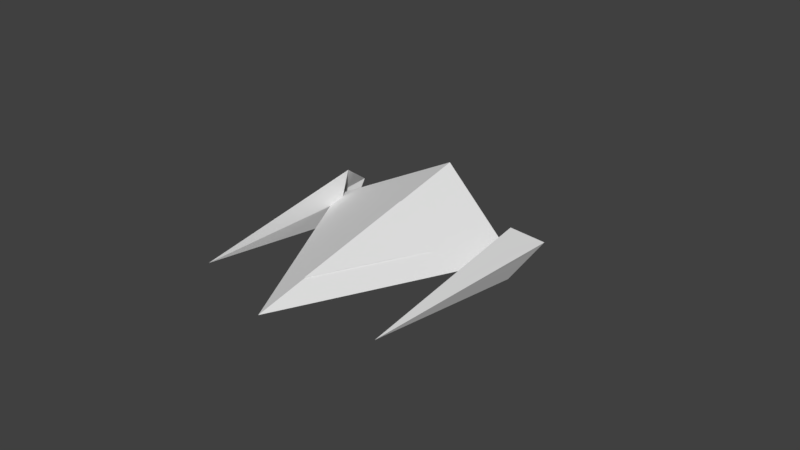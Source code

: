 # Source: Voinian_Heavy_Fighter.blend  (saved by Blender 2.79.0; exported with 4.5.12 LTS)
import bpy
from mathutils import Matrix  # noqa: F401  (used for matrix-valued properties, if any)

bpy.ops.wm.read_factory_settings(use_empty=True)
scene = bpy.context.scene
scene.name = 'Scene'

# ---- collections
col_collection_1 = bpy.data.collections.new('Collection 1'); scene.collection.children.link(col_collection_1)

# ---- world
world_world = bpy.data.worlds.new('World'); scene.world = world_world
world_world.color = (0.05088, 0.05088, 0.05088)
world_world.use_sun_shadow = False
world_world.sun_shadow_jitter_overblur = 0.0
world_world.cycles.sampling_method = 'MANUAL'

# ---- meshes
me_pyramid_3_mesh = bpy.data.meshes.new('Pyramid 3_mesh_')
me_pyramid_3_mesh.from_pydata([(0.922, -0.69, -2.963e-08), (0.9403, -0.3599, -4.146e-08), (0.922, -0.69, -8.388e-08), (0.922, -0.69, -2.963e-08), (0.9374, -0.3688, 0.006104), (0.9403, -0.3599, -4.146e-08), (0.9374, -0.3688, 0.006104), (0.9805, 0.3662, 5.186e-08), (0.9403, -0.3599, -4.146e-08), (0.9374, -0.3688, 0.006104), (0.9714, 0.3379, 0.01953), (0.9805, 0.3662, 5.186e-08), (0.9714, 0.3379, 0.01953), (1.021, 1.092, 1.452e-07), (0.9805, 0.3662, 5.186e-08), (0.9714, 0.3379, 0.01953), (1.005, 1.045, 0.03296), (1.021, 1.092, 1.452e-07), (1.005, 1.045, 0.03296), (1.039, 1.422, 1.876e-07), (1.021, 1.092, 1.452e-07), (1.005, 1.045, 0.03296), (1.021, 1.366, 0.03906), (1.039, 1.422, 1.876e-07), (0.922, -0.69, 8.973e-08), (0.9374, -0.3688, 0.006104), (0.922, -0.69, -2.963e-08), (0.922, -0.69, 8.973e-08), (0.9311, -0.3883, 0.01953), (0.9374, -0.3688, 0.006104), (0.9311, -0.3883, 0.01953), (0.9714, 0.3379, 0.01953), (0.9374, -0.3688, 0.006104), (0.9311, -0.3883, 0.01953), (0.9513, 0.2756, 0.0625), (0.9714, 0.3379, 0.01953), (0.9513, 0.2756, 0.0625), (1.005, 1.045, 0.03296), (0.9714, 0.3379, 0.01953), (0.9513, 0.2756, 0.0625), (0.9714, 0.9394, 0.1055), (1.005, 1.045, 0.03296), (0.9714, 0.9394, 0.1055), (1.021, 1.366, 0.03906), (1.005, 1.045, 0.03296), (0.9714, 0.9394, 0.1055), (0.9805, 1.241, 0.125), (1.021, 1.366, 0.03906), (0.922, -0.69, 2.091e-07), (0.9311, -0.3883, 0.01953), (0.922, -0.69, 8.973e-08), (0.922, -0.69, 2.091e-07), (0.9249, -0.4077, 0.03296), (0.9311, -0.3883, 0.01953), (0.9249, -0.4077, 0.03296), (0.9513, 0.2756, 0.0625), (0.9311, -0.3883, 0.01953), (0.9249, -0.4077, 0.03296), (0.9311, 0.2133, 0.1055), (0.9513, 0.2756, 0.0625), (0.9311, 0.2133, 0.1055), (0.9714, 0.9394, 0.1055), (0.9513, 0.2756, 0.0625), (0.9311, 0.2133, 0.1055), (0.9374, 0.8343, 0.178), (0.9714, 0.9394, 0.1055), (0.9374, 0.8343, 0.178), (0.9805, 1.241, 0.125), (0.9714, 0.9394, 0.1055), (0.9374, 0.8343, 0.178), (0.9403, 1.117, 0.2109), (0.9805, 1.241, 0.125), (0.922, -0.69, 2.633e-07), (0.9249, -0.4077, 0.03296), (0.922, -0.69, 2.091e-07), (0.922, -0.69, 2.633e-07), (0.922, -0.4166, 0.03906), (0.9249, -0.4077, 0.03296), (0.922, -0.4166, 0.03906), (0.9311, 0.2133, 0.1055), (0.9249, -0.4077, 0.03296), (0.922, -0.4166, 0.03906), (0.922, 0.185, 0.125), (0.9311, 0.2133, 0.1055), (0.922, 0.185, 0.125), (0.9374, 0.8343, 0.178), (0.9311, 0.2133, 0.1055), (0.922, 0.185, 0.125), (0.922, 0.7866, 0.2109), (0.9374, 0.8343, 0.178), (0.922, 0.7866, 0.2109), (0.9403, 1.117, 0.2109), (0.9374, 0.8343, 0.178), (0.922, 0.7866, 0.2109), (0.922, 1.06, 0.25), (0.9403, 1.117, 0.2109), (0.922, -0.69, 2.091e-07), (0.922, -0.4166, 0.03906), (0.922, -0.69, 2.633e-07), (0.922, -0.69, 2.091e-07), (0.9209, -0.4201, 0.03296), (0.922, -0.4166, 0.03906), (0.9209, -0.4201, 0.03296), (0.922, 0.185, 0.125), (0.922, -0.4166, 0.03906), (0.9209, -0.4201, 0.03296), (0.9183, 0.1737, 0.1055), (0.922, 0.185, 0.125), (0.9183, 0.1737, 0.1055), (0.922, 0.7866, 0.2109), (0.922, 0.185, 0.125), (0.9183, 0.1737, 0.1055), (0.9158, 0.7675, 0.178), (0.922, 0.7866, 0.2109), (0.9158, 0.7675, 0.178), (0.922, 1.06, 0.25), (0.922, 0.7866, 0.2109), (0.9158, 0.7675, 0.178), (0.9147, 1.037, 0.2109), (0.922, 1.06, 0.25), (0.922, -0.69, 8.973e-08), (0.9209, -0.4201, 0.03296), (0.922, -0.69, 2.091e-07), (0.922, -0.69, 8.973e-08), (0.9183, -0.4279, 0.01953), (0.9209, -0.4201, 0.03296), (0.9183, -0.4279, 0.01953), (0.9183, 0.1737, 0.1055), (0.9209, -0.4201, 0.03296), (0.9183, -0.4279, 0.01953), (0.9103, 0.1488, 0.0625), (0.9183, 0.1737, 0.1055), (0.9103, 0.1488, 0.0625), (0.9158, 0.7675, 0.178), (0.9183, 0.1737, 0.1055), (0.9103, 0.1488, 0.0625), (0.9023, 0.7254, 0.1055), (0.9158, 0.7675, 0.178), (0.9023, 0.7254, 0.1055), (0.9147, 1.037, 0.2109), (0.9158, 0.7675, 0.178), (0.9023, 0.7254, 0.1055), (0.8986, 0.9875, 0.125), (0.9147, 1.037, 0.2109), (0.922, -0.69, -2.963e-08), (0.9183, -0.4279, 0.01953), (0.922, -0.69, 8.973e-08), (0.922, -0.69, -2.963e-08), (0.9158, -0.4357, 0.006104), (0.9183, -0.4279, 0.01953), (0.9158, -0.4357, 0.006104), (0.9103, 0.1488, 0.0625), (0.9183, -0.4279, 0.01953), (0.9158, -0.4357, 0.006104), (0.9023, 0.1239, 0.01953), (0.9103, 0.1488, 0.0625), (0.9023, 0.1239, 0.01953), (0.9023, 0.7254, 0.1055), (0.9103, 0.1488, 0.0625), (0.9023, 0.1239, 0.01953), (0.8887, 0.6834, 0.03296), (0.9023, 0.7254, 0.1055), (0.8887, 0.6834, 0.03296), (0.8986, 0.9875, 0.125), (0.9023, 0.7254, 0.1055), (0.8887, 0.6834, 0.03296), (0.8825, 0.9377, 0.03906), (0.8986, 0.9875, 0.125), (0.922, -0.69, -8.388e-08), (0.9158, -0.4357, 0.006104), (0.922, -0.69, -2.963e-08), (0.922, -0.69, -8.388e-08), (0.9147, -0.4392, -5.564e-08), (0.9158, -0.4357, 0.006104), (0.9147, -0.4392, -5.564e-08), (0.9023, 0.1239, 0.01953), (0.9158, -0.4357, 0.006104), (0.9147, -0.4392, -5.564e-08), (0.8986, 0.1125, 5.16e-10), (0.9023, 0.1239, 0.01953), (0.8986, 0.1125, 5.16e-10), (0.8887, 0.6834, 0.03296), (0.9023, 0.1239, 0.01953), (0.8986, 0.1125, 5.16e-10), (0.8825, 0.6643, 4.177e-08), (0.8887, 0.6834, 0.03296), (0.8825, 0.6643, 4.177e-08), (0.8825, 0.9377, 0.03906), (0.8887, 0.6834, 0.03296), (0.8825, 0.6643, 4.177e-08), (0.8752, 0.9151, 2.531e-08), (0.8825, 0.9377, 0.03906), (0.922, -0.69, -1.381e-07), (0.9147, -0.4392, -4.819e-08), (0.922, -0.69, -8.388e-08), (0.922, -0.69, -1.381e-07), (0.9158, -0.4357, -0.006104), (0.9147, -0.4392, -4.819e-08), (0.9158, -0.4357, -0.006104), (0.8986, 0.1125, 3.032e-08), (0.9147, -0.4392, -4.819e-08), (0.9158, -0.4357, -0.006104), (0.9023, 0.1239, -0.01953), (0.8986, 0.1125, 3.032e-08), (0.9023, 0.1239, -0.01953), (0.8825, 0.6643, 1.088e-07), (0.8986, 0.1125, 3.032e-08), (0.9023, 0.1239, -0.01953), (0.8887, 0.6834, -0.03296), (0.8825, 0.6643, 1.088e-07), (0.8887, 0.6834, -0.03296), (0.8752, 0.9151, 1.445e-07), (0.8825, 0.6643, 1.088e-07), (0.8887, 0.6834, -0.03296), (0.8825, 0.9377, -0.03906), (0.8752, 0.9151, 1.445e-07), (0.922, -0.69, -2.575e-07), (0.9158, -0.4357, -0.006104), (0.922, -0.69, -1.381e-07), (0.922, -0.69, -2.575e-07), (0.9183, -0.4279, -0.01953), (0.9158, -0.4357, -0.006104), (0.9183, -0.4279, -0.01953), (0.9023, 0.1239, -0.01953), (0.9158, -0.4357, -0.006104), (0.9183, -0.4279, -0.01953), (0.9103, 0.1488, -0.0625), (0.9023, 0.1239, -0.01953), (0.9103, 0.1488, -0.0625), (0.8887, 0.6834, -0.03296), (0.9023, 0.1239, -0.01953), (0.9103, 0.1488, -0.0625), (0.9023, 0.7254, -0.1055), (0.8887, 0.6834, -0.03296), (0.9023, 0.7254, -0.1055), (0.8825, 0.9377, -0.03906), (0.8887, 0.6834, -0.03296), (0.9023, 0.7254, -0.1055), (0.8986, 0.9875, -0.125), (0.8825, 0.9377, -0.03906), (0.922, -0.69, -3.768e-07), (0.9183, -0.4279, -0.01953), (0.922, -0.69, -2.575e-07), (0.922, -0.69, -3.768e-07), (0.9209, -0.4201, -0.03296), (0.9183, -0.4279, -0.01953), (0.9209, -0.4201, -0.03296), (0.9103, 0.1488, -0.0625), (0.9183, -0.4279, -0.01953), (0.9209, -0.4201, -0.03296), (0.9183, 0.1737, -0.1055), (0.9103, 0.1488, -0.0625), (0.9183, 0.1737, -0.1055), (0.9023, 0.7254, -0.1055), (0.9103, 0.1488, -0.0625), (0.9183, 0.1737, -0.1055), (0.9158, 0.7675, -0.178), (0.9023, 0.7254, -0.1055), (0.9158, 0.7675, -0.178), (0.8986, 0.9875, -0.125), (0.9023, 0.7254, -0.1055), (0.9158, 0.7675, -0.178), (0.9147, 1.037, -0.2109), (0.8986, 0.9875, -0.125), (0.922, -0.69, -4.311e-07), (0.9209, -0.4201, -0.03296), (0.922, -0.69, -3.768e-07), (0.922, -0.69, -4.311e-07), (0.922, -0.4166, -0.03906), (0.9209, -0.4201, -0.03296), (0.922, -0.4166, -0.03906), (0.9183, 0.1737, -0.1055), (0.9209, -0.4201, -0.03296), (0.922, -0.4166, -0.03906), (0.922, 0.185, -0.125), (0.9183, 0.1737, -0.1055), (0.922, 0.185, -0.125), (0.9158, 0.7675, -0.178), (0.9183, 0.1737, -0.1055), (0.922, 0.185, -0.125), (0.922, 0.7866, -0.2109), (0.9158, 0.7675, -0.178), (0.922, 0.7866, -0.2109), (0.9147, 1.037, -0.2109), (0.9158, 0.7675, -0.178), (0.922, 0.7866, -0.2109), (0.922, 1.06, -0.25), (0.9147, 1.037, -0.2109), (0.922, -0.69, -3.768e-07), (0.922, -0.4166, -0.03906), (0.922, -0.69, -4.311e-07), (0.922, -0.69, -3.768e-07), (0.9249, -0.4077, -0.03296), (0.922, -0.4166, -0.03906), (0.9249, -0.4077, -0.03296), (0.922, 0.185, -0.125), (0.922, -0.4166, -0.03906), (0.9249, -0.4077, -0.03296), (0.9311, 0.2133, -0.1055), (0.922, 0.185, -0.125), (0.9311, 0.2133, -0.1055), (0.922, 0.7866, -0.2109), (0.922, 0.185, -0.125), (0.9311, 0.2133, -0.1055), (0.9374, 0.8343, -0.178), (0.922, 0.7866, -0.2109), (0.9374, 0.8343, -0.178), (0.922, 1.06, -0.25), (0.922, 0.7866, -0.2109), (0.9374, 0.8343, -0.178), (0.9403, 1.117, -0.2109), (0.922, 1.06, -0.25), (0.922, -0.69, -2.575e-07), (0.9249, -0.4077, -0.03296), (0.922, -0.69, -3.768e-07), (0.922, -0.69, -2.575e-07), (0.9311, -0.3883, -0.01953), (0.9249, -0.4077, -0.03296), (0.9311, -0.3883, -0.01953), (0.9311, 0.2133, -0.1055), (0.9249, -0.4077, -0.03296), (0.9311, -0.3883, -0.01953), (0.9513, 0.2756, -0.0625), (0.9311, 0.2133, -0.1055), (0.9513, 0.2756, -0.0625), (0.9374, 0.8343, -0.178), (0.9311, 0.2133, -0.1055), (0.9513, 0.2756, -0.0625), (0.9714, 0.9394, -0.1055), (0.9374, 0.8343, -0.178), (0.9714, 0.9394, -0.1055), (0.9403, 1.117, -0.2109), (0.9374, 0.8343, -0.178), (0.9714, 0.9394, -0.1055), (0.9805, 1.241, -0.125), (0.9403, 1.117, -0.2109), (0.922, -0.69, -1.381e-07), (0.9311, -0.3883, -0.01953), (0.922, -0.69, -2.575e-07), (0.922, -0.69, -1.381e-07), (0.9374, -0.3688, -0.006104), (0.9311, -0.3883, -0.01953), (0.9374, -0.3688, -0.006104), (0.9513, 0.2756, -0.0625), (0.9311, -0.3883, -0.01953), (0.9374, -0.3688, -0.006104), (0.9714, 0.3379, -0.01953), (0.9513, 0.2756, -0.0625), (0.9714, 0.3379, -0.01953), (0.9714, 0.9394, -0.1055), (0.9513, 0.2756, -0.0625), (0.9714, 0.3379, -0.01953), (1.005, 1.045, -0.03296), (0.9714, 0.9394, -0.1055), (1.005, 1.045, -0.03296), (0.9805, 1.241, -0.125), (0.9714, 0.9394, -0.1055), (1.005, 1.045, -0.03296), (1.021, 1.366, -0.03906), (0.9805, 1.241, -0.125), (0.922, -0.69, -8.388e-08), (0.9374, -0.3688, -0.006104), (0.922, -0.69, -1.381e-07), (0.922, -0.69, -8.388e-08), (0.9403, -0.3599, -3.401e-08), (0.9374, -0.3688, -0.006104), (0.9403, -0.3599, -3.401e-08), (0.9714, 0.3379, -0.01953), (0.9374, -0.3688, -0.006104), (0.9403, -0.3599, -3.401e-08), (0.9805, 0.3662, 8.166e-08), (0.9714, 0.3379, -0.01953), (0.9805, 0.3662, 8.166e-08), (1.005, 1.045, -0.03296), (0.9714, 0.3379, -0.01953), (0.9805, 0.3662, 8.166e-08), (1.021, 1.092, 2.122e-07), (1.005, 1.045, -0.03296), (1.021, 1.092, 2.122e-07), (1.021, 1.366, -0.03906), (1.005, 1.045, -0.03296), (1.021, 1.092, 2.122e-07), (1.039, 1.422, 3.068e-07), (1.021, 1.366, -0.03906)], [], [(0, 2, 1), (3, 5, 4), (6, 8, 7), (9, 11, 10), (12, 14, 13), (15, 17, 16), (18, 20, 19), (21, 23, 22), (24, 26, 25), (27, 29, 28), (30, 32, 31), (33, 35, 34), (36, 38, 37), (39, 41, 40), (42, 44, 43), (45, 47, 46), (48, 50, 49), (51, 53, 52), (54, 56, 55), (57, 59, 58), (60, 62, 61), (63, 65, 64), (66, 68, 67), (69, 71, 70), (72, 74, 73), (75, 77, 76), (78, 80, 79), (81, 83, 82), (84, 86, 85), (87, 89, 88), (90, 92, 91), (93, 95, 94), (96, 98, 97), (99, 101, 100), (102, 104, 103), (105, 107, 106), (108, 110, 109), (111, 113, 112), (114, 116, 115), (117, 119, 118), (120, 122, 121), (123, 125, 124), (126, 128, 127), (129, 131, 130), (132, 134, 133), (135, 137, 136), (138, 140, 139), (141, 143, 142), (144, 146, 145), (147, 149, 148), (150, 152, 151), (153, 155, 154), (156, 158, 157), (159, 161, 160), (162, 164, 163), (165, 167, 166), (168, 170, 169), (171, 173, 172), (174, 176, 175), (177, 179, 178), (180, 182, 181), (183, 185, 184), (186, 188, 187), (189, 191, 190), (192, 194, 193), (195, 197, 196), (198, 200, 199), (201, 203, 202), (204, 206, 205), (207, 209, 208), (210, 212, 211), (213, 215, 214), (216, 218, 217), (219, 221, 220), (222, 224, 223), (225, 227, 226), (228, 230, 229), (231, 233, 232), (234, 236, 235), (237, 239, 238), (240, 242, 241), (243, 245, 244), (246, 248, 247), (249, 251, 250), (252, 254, 253), (255, 257, 256), (258, 260, 259), (261, 263, 262), (264, 266, 265), (267, 269, 268), (270, 272, 271), (273, 275, 274), (276, 278, 277), (279, 281, 280), (282, 284, 283), (285, 287, 286), (288, 290, 289), (291, 293, 292), (294, 296, 295), (297, 299, 298), (300, 302, 301), (303, 305, 304), (306, 308, 307), (309, 311, 310), (312, 314, 313), (315, 317, 316), (318, 320, 319), (321, 323, 322), (324, 326, 325), (327, 329, 328), (330, 332, 331), (333, 335, 334), (336, 338, 337), (339, 341, 340), (342, 344, 343), (345, 347, 346), (348, 350, 349), (351, 353, 352), (354, 356, 355), (357, 359, 358), (360, 362, 361), (363, 365, 364), (366, 368, 367), (369, 371, 370), (372, 374, 373), (375, 377, 376), (378, 380, 379), (381, 383, 382)])
me_pyramid_3_mesh.use_remesh_preserve_volume = False
me_pyramid_3_mesh.use_remesh_preserve_attributes = False
me_pyramid_3_mesh.use_mirror_vertex_groups = False
me_pyramid_3_mesh.update()
me_pyramid_2_mesh = bpy.data.meshes.new('Pyramid 2_mesh_')
me_pyramid_2_mesh.from_pydata([(-0.9215, -0.6903, -1.903e-07), (-0.9398, -0.3602, -6.746e-08), (-0.9215, -0.6903, -1.361e-07), (-0.9215, -0.6903, -1.903e-07), (-0.937, -0.3691, -0.006104), (-0.9398, -0.3602, -6.746e-08), (-0.937, -0.3691, -0.006104), (-0.9801, 0.3659, 8.353e-08), (-0.9398, -0.3602, -6.746e-08), (-0.937, -0.3691, -0.006104), (-0.9709, 0.3376, -0.01953), (-0.9801, 0.3659, 8.353e-08), (-0.9709, 0.3376, -0.01953), (-1.02, 1.092, 2.345e-07), (-0.9801, 0.3659, 8.353e-08), (-0.9709, 0.3376, -0.01953), (-1.005, 1.044, -0.03296), (-1.02, 1.092, 2.345e-07), (-1.005, 1.044, -0.03296), (-1.039, 1.422, 3.031e-07), (-1.02, 1.092, 2.345e-07), (-1.005, 1.044, -0.03296), (-1.02, 1.365, -0.03906), (-1.039, 1.422, 3.031e-07), (-0.9215, -0.6903, -3.097e-07), (-0.937, -0.3691, -0.006104), (-0.9215, -0.6903, -1.903e-07), (-0.9215, -0.6903, -3.097e-07), (-0.9307, -0.3886, -0.01953), (-0.937, -0.3691, -0.006104), (-0.9307, -0.3886, -0.01953), (-0.9709, 0.3376, -0.01953), (-0.937, -0.3691, -0.006104), (-0.9307, -0.3886, -0.01953), (-0.9508, 0.2753, -0.0625), (-0.9709, 0.3376, -0.01953), (-0.9508, 0.2753, -0.0625), (-1.005, 1.044, -0.03296), (-0.9709, 0.3376, -0.01953), (-0.9508, 0.2753, -0.0625), (-0.9709, 0.9391, -0.1055), (-1.005, 1.044, -0.03296), (-0.9709, 0.9391, -0.1055), (-1.02, 1.365, -0.03906), (-1.005, 1.044, -0.03296), (-0.9709, 0.9391, -0.1055), (-0.9801, 1.241, -0.125), (-1.02, 1.365, -0.03906), (-0.9215, -0.6903, -4.291e-07), (-0.9307, -0.3886, -0.01953), (-0.9215, -0.6903, -3.097e-07), (-0.9215, -0.6903, -4.291e-07), (-0.9244, -0.408, -0.03296), (-0.9307, -0.3886, -0.01953), (-0.9244, -0.408, -0.03296), (-0.9508, 0.2753, -0.0625), (-0.9307, -0.3886, -0.01953), (-0.9244, -0.408, -0.03296), (-0.9307, 0.213, -0.1055), (-0.9508, 0.2753, -0.0625), (-0.9307, 0.213, -0.1055), (-0.9709, 0.9391, -0.1055), (-0.9508, 0.2753, -0.0625), (-0.9307, 0.213, -0.1055), (-0.937, 0.834, -0.178), (-0.9709, 0.9391, -0.1055), (-0.937, 0.834, -0.178), (-0.9801, 1.241, -0.125), (-0.9709, 0.9391, -0.1055), (-0.937, 0.834, -0.178), (-0.9398, 1.116, -0.2109), (-0.9801, 1.241, -0.125), (-0.9215, -0.6903, -4.833e-07), (-0.9244, -0.408, -0.03296), (-0.9215, -0.6903, -4.291e-07), (-0.9215, -0.6903, -4.833e-07), (-0.9215, -0.4169, -0.03906), (-0.9244, -0.408, -0.03296), (-0.9215, -0.4169, -0.03906), (-0.9307, 0.213, -0.1055), (-0.9244, -0.408, -0.03296), (-0.9215, -0.4169, -0.03906), (-0.9215, 0.1847, -0.125), (-0.9307, 0.213, -0.1055), (-0.9215, 0.1847, -0.125), (-0.937, 0.834, -0.178), (-0.9307, 0.213, -0.1055), (-0.9215, 0.1847, -0.125), (-0.9215, 0.7863, -0.2109), (-0.937, 0.834, -0.178), (-0.9215, 0.7863, -0.2109), (-0.9398, 1.116, -0.2109), (-0.937, 0.834, -0.178), (-0.9215, 0.7863, -0.2109), (-0.9215, 1.06, -0.25), (-0.9398, 1.116, -0.2109), (-0.9215, -0.6903, -4.291e-07), (-0.9215, -0.4169, -0.03906), (-0.9215, -0.6903, -4.833e-07), (-0.9215, -0.6903, -4.291e-07), (-0.9204, -0.4204, -0.03296), (-0.9215, -0.4169, -0.03906), (-0.9204, -0.4204, -0.03296), (-0.9215, 0.1847, -0.125), (-0.9215, -0.4169, -0.03906), (-0.9204, -0.4204, -0.03296), (-0.9179, 0.1734, -0.1055), (-0.9215, 0.1847, -0.125), (-0.9179, 0.1734, -0.1055), (-0.9215, 0.7863, -0.2109), (-0.9215, 0.1847, -0.125), (-0.9179, 0.1734, -0.1055), (-0.9154, 0.7672, -0.178), (-0.9215, 0.7863, -0.2109), (-0.9154, 0.7672, -0.178), (-0.9215, 1.06, -0.25), (-0.9215, 0.7863, -0.2109), (-0.9154, 0.7672, -0.178), (-0.9142, 1.037, -0.2109), (-0.9215, 1.06, -0.25), (-0.9215, -0.6903, -3.097e-07), (-0.9204, -0.4204, -0.03296), (-0.9215, -0.6903, -4.291e-07), (-0.9215, -0.6903, -3.097e-07), (-0.9179, -0.4282, -0.01953), (-0.9204, -0.4204, -0.03296), (-0.9179, -0.4282, -0.01953), (-0.9179, 0.1734, -0.1055), (-0.9204, -0.4204, -0.03296), (-0.9179, -0.4282, -0.01953), (-0.9098, 0.1485, -0.0625), (-0.9179, 0.1734, -0.1055), (-0.9098, 0.1485, -0.0625), (-0.9154, 0.7672, -0.178), (-0.9179, 0.1734, -0.1055), (-0.9098, 0.1485, -0.0625), (-0.9018, 0.7251, -0.1055), (-0.9154, 0.7672, -0.178), (-0.9018, 0.7251, -0.1055), (-0.9142, 1.037, -0.2109), (-0.9154, 0.7672, -0.178), (-0.9018, 0.7251, -0.1055), (-0.8981, 0.9872, -0.125), (-0.9142, 1.037, -0.2109), (-0.9215, -0.6903, -1.903e-07), (-0.9179, -0.4282, -0.01953), (-0.9215, -0.6903, -3.097e-07), (-0.9215, -0.6903, -1.903e-07), (-0.9154, -0.436, -0.006104), (-0.9179, -0.4282, -0.01953), (-0.9154, -0.436, -0.006104), (-0.9098, 0.1485, -0.0625), (-0.9179, -0.4282, -0.01953), (-0.9154, -0.436, -0.006104), (-0.9018, 0.1236, -0.01953), (-0.9098, 0.1485, -0.0625), (-0.9018, 0.1236, -0.01953), (-0.9018, 0.7251, -0.1055), (-0.9098, 0.1485, -0.0625), (-0.9018, 0.1236, -0.01953), (-0.8882, 0.6831, -0.03296), (-0.9018, 0.7251, -0.1055), (-0.8882, 0.6831, -0.03296), (-0.8981, 0.9872, -0.125), (-0.9018, 0.7251, -0.1055), (-0.8882, 0.6831, -0.03296), (-0.882, 0.9374, -0.03906), (-0.8981, 0.9872, -0.125), (-0.9215, -0.6903, -1.361e-07), (-0.9154, -0.436, -0.006104), (-0.9215, -0.6903, -1.903e-07), (-0.9215, -0.6903, -1.361e-07), (-0.9142, -0.4395, -8.062e-08), (-0.9154, -0.436, -0.006104), (-0.9142, -0.4395, -8.062e-08), (-0.9018, 0.1236, -0.01953), (-0.9154, -0.436, -0.006104), (-0.9142, -0.4395, -8.062e-08), (-0.8981, 0.1122, 4.737e-08), (-0.9018, 0.1236, -0.01953), (-0.8981, 0.1122, 4.737e-08), (-0.8882, 0.6831, -0.03296), (-0.9018, 0.1236, -0.01953), (-0.8981, 0.1122, 4.737e-08), (-0.882, 0.664, 1.903e-07), (-0.8882, 0.6831, -0.03296), (-0.882, 0.664, 1.903e-07), (-0.882, 0.9374, -0.03906), (-0.8882, 0.6831, -0.03296), (-0.882, 0.664, 1.903e-07), (-0.8747, 0.9148, 2.904e-07), (-0.882, 0.9374, -0.03906), (-0.9215, -0.6903, -8.184e-08), (-0.9142, -0.4395, -8.807e-08), (-0.9215, -0.6903, -1.361e-07), (-0.9215, -0.6903, -8.184e-08), (-0.9154, -0.436, 0.006103), (-0.9142, -0.4395, -8.807e-08), (-0.9154, -0.436, 0.006103), (-0.8981, 0.1122, 1.757e-08), (-0.9142, -0.4395, -8.807e-08), (-0.9154, -0.436, 0.006103), (-0.9018, 0.1236, 0.01953), (-0.8981, 0.1122, 1.757e-08), (-0.9018, 0.1236, 0.01953), (-0.882, 0.664, 1.232e-07), (-0.8981, 0.1122, 1.757e-08), (-0.9018, 0.1236, 0.01953), (-0.8882, 0.6831, 0.03296), (-0.882, 0.664, 1.232e-07), (-0.8882, 0.6831, 0.03296), (-0.8747, 0.9148, 1.712e-07), (-0.882, 0.664, 1.232e-07), (-0.8882, 0.6831, 0.03296), (-0.882, 0.9374, 0.03906), (-0.8747, 0.9148, 1.712e-07), (-0.9215, -0.6903, 3.752e-08), (-0.9154, -0.436, 0.006103), (-0.9215, -0.6903, -8.184e-08), (-0.9215, -0.6903, 3.752e-08), (-0.9179, -0.4282, 0.01953), (-0.9154, -0.436, 0.006103), (-0.9179, -0.4282, 0.01953), (-0.9018, 0.1236, 0.01953), (-0.9154, -0.436, 0.006103), (-0.9179, -0.4282, 0.01953), (-0.9098, 0.1485, 0.0625), (-0.9018, 0.1236, 0.01953), (-0.9098, 0.1485, 0.0625), (-0.8882, 0.6831, 0.03296), (-0.9018, 0.1236, 0.01953), (-0.9098, 0.1485, 0.0625), (-0.9018, 0.7251, 0.1055), (-0.8882, 0.6831, 0.03296), (-0.9018, 0.7251, 0.1055), (-0.882, 0.9374, 0.03906), (-0.8882, 0.6831, 0.03296), (-0.9018, 0.7251, 0.1055), (-0.8981, 0.9872, 0.125), (-0.882, 0.9374, 0.03906), (-0.9215, -0.6903, 1.569e-07), (-0.9179, -0.4282, 0.01953), (-0.9215, -0.6903, 3.752e-08), (-0.9215, -0.6903, 1.569e-07), (-0.9204, -0.4204, 0.03296), (-0.9179, -0.4282, 0.01953), (-0.9204, -0.4204, 0.03296), (-0.9098, 0.1485, 0.0625), (-0.9179, -0.4282, 0.01953), (-0.9204, -0.4204, 0.03296), (-0.9179, 0.1734, 0.1055), (-0.9098, 0.1485, 0.0625), (-0.9179, 0.1734, 0.1055), (-0.9018, 0.7251, 0.1055), (-0.9098, 0.1485, 0.0625), (-0.9179, 0.1734, 0.1055), (-0.9154, 0.7672, 0.178), (-0.9018, 0.7251, 0.1055), (-0.9154, 0.7672, 0.178), (-0.8981, 0.9872, 0.125), (-0.9018, 0.7251, 0.1055), (-0.9154, 0.7672, 0.178), (-0.9142, 1.037, 0.2109), (-0.8981, 0.9872, 0.125), (-0.9215, -0.6903, 2.111e-07), (-0.9204, -0.4204, 0.03296), (-0.9215, -0.6903, 1.569e-07), (-0.9215, -0.6903, 2.111e-07), (-0.9215, -0.4169, 0.03906), (-0.9204, -0.4204, 0.03296), (-0.9215, -0.4169, 0.03906), (-0.9179, 0.1734, 0.1055), (-0.9204, -0.4204, 0.03296), (-0.9215, -0.4169, 0.03906), (-0.9215, 0.1847, 0.125), (-0.9179, 0.1734, 0.1055), (-0.9215, 0.1847, 0.125), (-0.9154, 0.7672, 0.178), (-0.9179, 0.1734, 0.1055), (-0.9215, 0.1847, 0.125), (-0.9215, 0.7863, 0.2109), (-0.9154, 0.7672, 0.178), (-0.9215, 0.7863, 0.2109), (-0.9142, 1.037, 0.2109), (-0.9154, 0.7672, 0.178), (-0.9215, 0.7863, 0.2109), (-0.9215, 1.06, 0.25), (-0.9142, 1.037, 0.2109), (-0.9215, -0.6903, 1.569e-07), (-0.9215, -0.4169, 0.03906), (-0.9215, -0.6903, 2.111e-07), (-0.9215, -0.6903, 1.569e-07), (-0.9244, -0.408, 0.03296), (-0.9215, -0.4169, 0.03906), (-0.9244, -0.408, 0.03296), (-0.9215, 0.1847, 0.125), (-0.9215, -0.4169, 0.03906), (-0.9244, -0.408, 0.03296), (-0.9307, 0.213, 0.1055), (-0.9215, 0.1847, 0.125), (-0.9307, 0.213, 0.1055), (-0.9215, 0.7863, 0.2109), (-0.9215, 0.1847, 0.125), (-0.9307, 0.213, 0.1055), (-0.937, 0.834, 0.178), (-0.9215, 0.7863, 0.2109), (-0.937, 0.834, 0.178), (-0.9215, 1.06, 0.25), (-0.9215, 0.7863, 0.2109), (-0.937, 0.834, 0.178), (-0.9398, 1.116, 0.2109), (-0.9215, 1.06, 0.25), (-0.9215, -0.6903, 3.752e-08), (-0.9244, -0.408, 0.03296), (-0.9215, -0.6903, 1.569e-07), (-0.9215, -0.6903, 3.752e-08), (-0.9307, -0.3886, 0.01953), (-0.9244, -0.408, 0.03296), (-0.9307, -0.3886, 0.01953), (-0.9307, 0.213, 0.1055), (-0.9244, -0.408, 0.03296), (-0.9307, -0.3886, 0.01953), (-0.9508, 0.2753, 0.0625), (-0.9307, 0.213, 0.1055), (-0.9508, 0.2753, 0.0625), (-0.937, 0.834, 0.178), (-0.9307, 0.213, 0.1055), (-0.9508, 0.2753, 0.0625), (-0.9709, 0.9391, 0.1055), (-0.937, 0.834, 0.178), (-0.9709, 0.9391, 0.1055), (-0.9398, 1.116, 0.2109), (-0.937, 0.834, 0.178), (-0.9709, 0.9391, 0.1055), (-0.9801, 1.241, 0.125), (-0.9398, 1.116, 0.2109), (-0.9215, -0.6903, -8.184e-08), (-0.9307, -0.3886, 0.01953), (-0.9215, -0.6903, 3.752e-08), (-0.9215, -0.6903, -8.184e-08), (-0.937, -0.3691, 0.006103), (-0.9307, -0.3886, 0.01953), (-0.937, -0.3691, 0.006103), (-0.9508, 0.2753, 0.0625), (-0.9307, -0.3886, 0.01953), (-0.937, -0.3691, 0.006103), (-0.9709, 0.3376, 0.01953), (-0.9508, 0.2753, 0.0625), (-0.9709, 0.3376, 0.01953), (-0.9709, 0.9391, 0.1055), (-0.9508, 0.2753, 0.0625), (-0.9709, 0.3376, 0.01953), (-1.005, 1.044, 0.03296), (-0.9709, 0.9391, 0.1055), (-1.005, 1.044, 0.03296), (-0.9801, 1.241, 0.125), (-0.9709, 0.9391, 0.1055), (-1.005, 1.044, 0.03296), (-1.02, 1.365, 0.03906), (-0.9801, 1.241, 0.125), (-0.9215, -0.6903, -1.361e-07), (-0.937, -0.3691, 0.006103), (-0.9215, -0.6903, -8.184e-08), (-0.9215, -0.6903, -1.361e-07), (-0.9398, -0.3602, -7.491e-08), (-0.937, -0.3691, 0.006103), (-0.9398, -0.3602, -7.491e-08), (-0.9709, 0.3376, 0.01953), (-0.937, -0.3691, 0.006103), (-0.9398, -0.3602, -7.491e-08), (-0.9801, 0.3659, 5.372e-08), (-0.9709, 0.3376, 0.01953), (-0.9801, 0.3659, 5.372e-08), (-1.005, 1.044, 0.03296), (-0.9709, 0.3376, 0.01953), (-0.9801, 0.3659, 5.372e-08), (-1.02, 1.092, 1.675e-07), (-1.005, 1.044, 0.03296), (-1.02, 1.092, 1.675e-07), (-1.02, 1.365, 0.03906), (-1.005, 1.044, 0.03296), (-1.02, 1.092, 1.675e-07), (-1.039, 1.422, 1.839e-07), (-1.02, 1.365, 0.03906)], [], [(0, 2, 1), (3, 5, 4), (6, 8, 7), (9, 11, 10), (12, 14, 13), (15, 17, 16), (18, 20, 19), (21, 23, 22), (24, 26, 25), (27, 29, 28), (30, 32, 31), (33, 35, 34), (36, 38, 37), (39, 41, 40), (42, 44, 43), (45, 47, 46), (48, 50, 49), (51, 53, 52), (54, 56, 55), (57, 59, 58), (60, 62, 61), (63, 65, 64), (66, 68, 67), (69, 71, 70), (72, 74, 73), (75, 77, 76), (78, 80, 79), (81, 83, 82), (84, 86, 85), (87, 89, 88), (90, 92, 91), (93, 95, 94), (96, 98, 97), (99, 101, 100), (102, 104, 103), (105, 107, 106), (108, 110, 109), (111, 113, 112), (114, 116, 115), (117, 119, 118), (120, 122, 121), (123, 125, 124), (126, 128, 127), (129, 131, 130), (132, 134, 133), (135, 137, 136), (138, 140, 139), (141, 143, 142), (144, 146, 145), (147, 149, 148), (150, 152, 151), (153, 155, 154), (156, 158, 157), (159, 161, 160), (162, 164, 163), (165, 167, 166), (168, 170, 169), (171, 173, 172), (174, 176, 175), (177, 179, 178), (180, 182, 181), (183, 185, 184), (186, 188, 187), (189, 191, 190), (192, 194, 193), (195, 197, 196), (198, 200, 199), (201, 203, 202), (204, 206, 205), (207, 209, 208), (210, 212, 211), (213, 215, 214), (216, 218, 217), (219, 221, 220), (222, 224, 223), (225, 227, 226), (228, 230, 229), (231, 233, 232), (234, 236, 235), (237, 239, 238), (240, 242, 241), (243, 245, 244), (246, 248, 247), (249, 251, 250), (252, 254, 253), (255, 257, 256), (258, 260, 259), (261, 263, 262), (264, 266, 265), (267, 269, 268), (270, 272, 271), (273, 275, 274), (276, 278, 277), (279, 281, 280), (282, 284, 283), (285, 287, 286), (288, 290, 289), (291, 293, 292), (294, 296, 295), (297, 299, 298), (300, 302, 301), (303, 305, 304), (306, 308, 307), (309, 311, 310), (312, 314, 313), (315, 317, 316), (318, 320, 319), (321, 323, 322), (324, 326, 325), (327, 329, 328), (330, 332, 331), (333, 335, 334), (336, 338, 337), (339, 341, 340), (342, 344, 343), (345, 347, 346), (348, 350, 349), (351, 353, 352), (354, 356, 355), (357, 359, 358), (360, 362, 361), (363, 365, 364), (366, 368, 367), (369, 371, 370), (372, 374, 373), (375, 377, 376), (378, 380, 379), (381, 383, 382)])
me_pyramid_2_mesh.use_remesh_preserve_volume = False
me_pyramid_2_mesh.use_remesh_preserve_attributes = False
me_pyramid_2_mesh.use_mirror_vertex_groups = False
me_pyramid_2_mesh.update()
me_pyramid_1_mesh = bpy.data.meshes.new('Pyramid 1_mesh_')
me_pyramid_1_mesh.from_pydata([(-1.085e-07, -0.4886, 0.1056), (0.0, -0.3, 0.1422), (0.0, -0.4886, 0.1056), (-1.085e-07, -0.4886, 0.1056), (-0.01221, -0.3051, 0.1365), (0.0, -0.3, 0.1422), (-0.01221, -0.3051, 0.1365), (0.0, 0.1149, 0.2227), (0.0, -0.3, 0.1422), (-0.01221, -0.3051, 0.1365), (-0.03906, 0.09873, 0.2044), (0.0, 0.1149, 0.2227), (-0.03906, 0.09873, 0.2044), (0.0, 0.5298, 0.3031), (0.0, 0.1149, 0.2227), (-0.03906, 0.09873, 0.2044), (-0.06592, 0.5025, 0.2723), (0.0, 0.5298, 0.3031), (-0.06592, 0.5025, 0.2723), (0.0, 0.7184, 0.3397), (0.0, 0.5298, 0.3031), (-0.06592, 0.5025, 0.2723), (-0.07812, 0.6861, 0.3031), (0.0, 0.7184, 0.3397), (-3.472e-07, -0.4886, 0.1056), (-0.01221, -0.3051, 0.1365), (-1.085e-07, -0.4886, 0.1056), (-3.472e-07, -0.4886, 0.1056), (-0.03906, -0.3162, 0.1239), (-0.01221, -0.3051, 0.1365), (-0.03906, -0.3162, 0.1239), (-0.03906, 0.09873, 0.2044), (-0.01221, -0.3051, 0.1365), (-0.03906, -0.3162, 0.1239), (-0.125, 0.06315, 0.1641), (-0.03906, 0.09873, 0.2044), (-0.125, 0.06315, 0.1641), (-0.06592, 0.5025, 0.2723), (-0.03906, 0.09873, 0.2044), (-0.125, 0.06315, 0.1641), (-0.2109, 0.4425, 0.2044), (-0.06592, 0.5025, 0.2723), (-0.2109, 0.4425, 0.2044), (-0.07812, 0.6861, 0.3031), (-0.06592, 0.5025, 0.2723), (-0.2109, 0.4425, 0.2044), (-0.25, 0.6149, 0.2227), (-0.07812, 0.6861, 0.3031), (-5.859e-07, -0.4886, 0.1056), (-0.03906, -0.3162, 0.1239), (-3.472e-07, -0.4886, 0.1056), (-5.859e-07, -0.4886, 0.1056), (-0.06592, -0.3273, 0.1113), (-0.03906, -0.3162, 0.1239), (-0.06592, -0.3273, 0.1113), (-0.125, 0.06315, 0.1641), (-0.03906, -0.3162, 0.1239), (-0.06592, -0.3273, 0.1113), (-0.2109, 0.02756, 0.1239), (-0.125, 0.06315, 0.1641), (-0.2109, 0.02756, 0.1239), (-0.2109, 0.4425, 0.2044), (-0.125, 0.06315, 0.1641), (-0.2109, 0.02756, 0.1239), (-0.356, 0.3824, 0.1365), (-0.2109, 0.4425, 0.2044), (-0.356, 0.3824, 0.1365), (-0.25, 0.6149, 0.2227), (-0.2109, 0.4425, 0.2044), (-0.356, 0.3824, 0.1365), (-0.4219, 0.5437, 0.1422), (-0.25, 0.6149, 0.2227), (-6.944e-07, -0.4886, 0.1056), (-0.06592, -0.3273, 0.1113), (-5.859e-07, -0.4886, 0.1056), (-6.944e-07, -0.4886, 0.1056), (-0.07813, -0.3324, 0.1056), (-0.06592, -0.3273, 0.1113), (-0.07813, -0.3324, 0.1056), (-0.2109, 0.02756, 0.1239), (-0.06592, -0.3273, 0.1113), (-0.07813, -0.3324, 0.1056), (-0.25, 0.01138, 0.1056), (-0.2109, 0.02756, 0.1239), (-0.25, 0.01138, 0.1056), (-0.356, 0.3824, 0.1365), (-0.2109, 0.02756, 0.1239), (-0.25, 0.01138, 0.1056), (-0.4219, 0.3551, 0.1056), (-0.356, 0.3824, 0.1365), (-0.4219, 0.3551, 0.1056), (-0.4219, 0.5437, 0.1422), (-0.356, 0.3824, 0.1365), (-0.4219, 0.3551, 0.1056), (-0.5, 0.5114, 0.1056), (-0.4219, 0.5437, 0.1422), (-5.859e-07, -0.4886, 0.1056), (-0.07813, -0.3324, 0.1056), (-6.944e-07, -0.4886, 0.1056), (-5.859e-07, -0.4886, 0.1056), (-0.06592, -0.3344, 0.1033), (-0.07813, -0.3324, 0.1056), (-0.06592, -0.3344, 0.1033), (-0.25, 0.01138, 0.1056), (-0.07813, -0.3324, 0.1056), (-0.06592, -0.3344, 0.1033), (-0.2109, 0.004912, 0.09832), (-0.25, 0.01138, 0.1056), (-0.2109, 0.004912, 0.09832), (-0.4219, 0.3551, 0.1056), (-0.25, 0.01138, 0.1056), (-0.2109, 0.004912, 0.09832), (-0.356, 0.3442, 0.09329), (-0.4219, 0.3551, 0.1056), (-0.356, 0.3442, 0.09329), (-0.5, 0.5114, 0.1056), (-0.4219, 0.3551, 0.1056), (-0.356, 0.3442, 0.09329), (-0.4219, 0.4984, 0.091), (-0.5, 0.5114, 0.1056), (-3.472e-07, -0.4886, 0.1056), (-0.06592, -0.3344, 0.1033), (-5.859e-07, -0.4886, 0.1056), (-3.472e-07, -0.4886, 0.1056), (-0.03906, -0.3388, 0.09832), (-0.06592, -0.3344, 0.1033), (-0.03906, -0.3388, 0.09832), (-0.2109, 0.004912, 0.09832), (-0.06592, -0.3344, 0.1033), (-0.03906, -0.3388, 0.09832), (-0.125, -0.009323, 0.08223), (-0.2109, 0.004912, 0.09832), (-0.125, -0.009323, 0.08223), (-0.356, 0.3442, 0.09329), (-0.2109, 0.004912, 0.09832), (-0.125, -0.009323, 0.08223), (-0.2109, 0.3202, 0.06613), (-0.356, 0.3442, 0.09329), (-0.2109, 0.3202, 0.06613), (-0.4219, 0.4984, 0.091), (-0.356, 0.3442, 0.09329), (-0.2109, 0.3202, 0.06613), (-0.25, 0.47, 0.05882), (-0.4219, 0.4984, 0.091), (-1.085e-07, -0.4886, 0.1056), (-0.03906, -0.3388, 0.09832), (-3.472e-07, -0.4886, 0.1056), (-1.085e-07, -0.4886, 0.1056), (-0.01221, -0.3433, 0.09329), (-0.03906, -0.3388, 0.09832), (-0.01221, -0.3433, 0.09329), (-0.125, -0.009323, 0.08223), (-0.03906, -0.3388, 0.09832), (-0.01221, -0.3433, 0.09329), (-0.03906, -0.02356, 0.06613), (-0.125, -0.009323, 0.08223), (-0.03906, -0.02356, 0.06613), (-0.2109, 0.3202, 0.06613), (-0.125, -0.009323, 0.08223), (-0.03906, -0.02356, 0.06613), (-0.06592, 0.2962, 0.03898), (-0.2109, 0.3202, 0.06613), (-0.06592, 0.2962, 0.03898), (-0.25, 0.47, 0.05882), (-0.2109, 0.3202, 0.06613), (-0.06592, 0.2962, 0.03898), (-0.07812, 0.4415, 0.02664), (-0.25, 0.47, 0.05882), (-1.137e-13, -0.4886, 0.1056), (-0.01221, -0.3433, 0.09329), (-1.085e-07, -0.4886, 0.1056), (-1.137e-13, -0.4886, 0.1056), (1.49e-08, -0.3453, 0.091), (-0.01221, -0.3433, 0.09329), (1.49e-08, -0.3453, 0.091), (-0.03906, -0.02356, 0.06613), (-0.01221, -0.3433, 0.09329), (1.49e-08, -0.3453, 0.091), (5.96e-08, -0.03003, 0.05882), (-0.03906, -0.02356, 0.06613), (5.96e-08, -0.03003, 0.05882), (-0.06592, 0.2962, 0.03898), (-0.03906, -0.02356, 0.06613), (5.96e-08, -0.03003, 0.05882), (1.341e-07, 0.2853, 0.02664), (-0.06592, 0.2962, 0.03898), (1.341e-07, 0.2853, 0.02664), (-0.07812, 0.4415, 0.02664), (-0.06592, 0.2962, 0.03898), (1.341e-07, 0.2853, 0.02664), (2.384e-07, 0.4286, 0.01201), (-0.07812, 0.4415, 0.02664), (1.085e-07, -0.4886, 0.1056), (0.0, -0.3453, 0.091), (0.0, -0.4886, 0.1056), (1.085e-07, -0.4886, 0.1056), (0.01221, -0.3433, 0.09329), (0.0, -0.3453, 0.091), (0.01221, -0.3433, 0.09329), (0.0, -0.03003, 0.05882), (0.0, -0.3453, 0.091), (0.01221, -0.3433, 0.09329), (0.03906, -0.02356, 0.06613), (0.0, -0.03003, 0.05882), (0.03906, -0.02356, 0.06613), (0.0, 0.2853, 0.02664), (0.0, -0.03003, 0.05882), (0.03906, -0.02356, 0.06613), (0.06592, 0.2962, 0.03898), (0.0, 0.2853, 0.02664), (0.06592, 0.2962, 0.03898), (0.0, 0.4286, 0.01201), (0.0, 0.2853, 0.02664), (0.06592, 0.2962, 0.03898), (0.07812, 0.4415, 0.02664), (0.0, 0.4286, 0.01201), (3.472e-07, -0.4886, 0.1056), (0.01221, -0.3433, 0.09329), (1.085e-07, -0.4886, 0.1056), (3.472e-07, -0.4886, 0.1056), (0.03906, -0.3388, 0.09832), (0.01221, -0.3433, 0.09329), (0.03906, -0.3388, 0.09832), (0.03906, -0.02356, 0.06613), (0.01221, -0.3433, 0.09329), (0.03906, -0.3388, 0.09832), (0.125, -0.009323, 0.08223), (0.03906, -0.02356, 0.06613), (0.125, -0.009323, 0.08223), (0.06592, 0.2962, 0.03898), (0.03906, -0.02356, 0.06613), (0.125, -0.009323, 0.08223), (0.2109, 0.3202, 0.06613), (0.06592, 0.2962, 0.03898), (0.2109, 0.3202, 0.06613), (0.07812, 0.4415, 0.02664), (0.06592, 0.2962, 0.03898), (0.2109, 0.3202, 0.06613), (0.25, 0.47, 0.05882), (0.07812, 0.4415, 0.02664), (5.859e-07, -0.4886, 0.1056), (0.03906, -0.3388, 0.09832), (3.472e-07, -0.4886, 0.1056), (5.859e-07, -0.4886, 0.1056), (0.06592, -0.3344, 0.1033), (0.03906, -0.3388, 0.09832), (0.06592, -0.3344, 0.1033), (0.125, -0.009323, 0.08223), (0.03906, -0.3388, 0.09832), (0.06592, -0.3344, 0.1033), (0.2109, 0.004912, 0.09832), (0.125, -0.009323, 0.08223), (0.2109, 0.004912, 0.09832), (0.2109, 0.3202, 0.06613), (0.125, -0.009323, 0.08223), (0.2109, 0.004912, 0.09832), (0.356, 0.3442, 0.09329), (0.2109, 0.3202, 0.06613), (0.356, 0.3442, 0.09329), (0.25, 0.47, 0.05882), (0.2109, 0.3202, 0.06613), (0.356, 0.3442, 0.09329), (0.4219, 0.4984, 0.091), (0.25, 0.47, 0.05882), (6.944e-07, -0.4886, 0.1056), (0.06592, -0.3344, 0.1033), (5.859e-07, -0.4886, 0.1056), (6.944e-07, -0.4886, 0.1056), (0.07813, -0.3324, 0.1056), (0.06592, -0.3344, 0.1033), (0.07813, -0.3324, 0.1056), (0.2109, 0.004912, 0.09832), (0.06592, -0.3344, 0.1033), (0.07813, -0.3324, 0.1056), (0.25, 0.01138, 0.1056), (0.2109, 0.004912, 0.09832), (0.25, 0.01138, 0.1056), (0.356, 0.3442, 0.09329), (0.2109, 0.004912, 0.09832), (0.25, 0.01138, 0.1056), (0.4219, 0.3551, 0.1056), (0.356, 0.3442, 0.09329), (0.4219, 0.3551, 0.1056), (0.4219, 0.4984, 0.091), (0.356, 0.3442, 0.09329), (0.4219, 0.3551, 0.1056), (0.5, 0.5114, 0.1056), (0.4219, 0.4984, 0.091), (5.859e-07, -0.4886, 0.1056), (0.07813, -0.3324, 0.1056), (6.944e-07, -0.4886, 0.1056), (5.859e-07, -0.4886, 0.1056), (0.06592, -0.3273, 0.1113), (0.07813, -0.3324, 0.1056), (0.06592, -0.3273, 0.1113), (0.25, 0.01138, 0.1056), (0.07813, -0.3324, 0.1056), (0.06592, -0.3273, 0.1113), (0.2109, 0.02756, 0.1239), (0.25, 0.01138, 0.1056), (0.2109, 0.02756, 0.1239), (0.4219, 0.3551, 0.1056), (0.25, 0.01138, 0.1056), (0.2109, 0.02756, 0.1239), (0.356, 0.3824, 0.1365), (0.4219, 0.3551, 0.1056), (0.356, 0.3824, 0.1365), (0.5, 0.5114, 0.1056), (0.4219, 0.3551, 0.1056), (0.356, 0.3824, 0.1365), (0.4219, 0.5437, 0.1422), (0.5, 0.5114, 0.1056), (3.472e-07, -0.4886, 0.1056), (0.06592, -0.3273, 0.1113), (5.859e-07, -0.4886, 0.1056), (3.472e-07, -0.4886, 0.1056), (0.03906, -0.3162, 0.1239), (0.06592, -0.3273, 0.1113), (0.03906, -0.3162, 0.1239), (0.2109, 0.02756, 0.1239), (0.06592, -0.3273, 0.1113), (0.03906, -0.3162, 0.1239), (0.125, 0.06315, 0.1641), (0.2109, 0.02756, 0.1239), (0.125, 0.06315, 0.1641), (0.356, 0.3824, 0.1365), (0.2109, 0.02756, 0.1239), (0.125, 0.06315, 0.1641), (0.2109, 0.4425, 0.2044), (0.356, 0.3824, 0.1365), (0.2109, 0.4425, 0.2044), (0.4219, 0.5437, 0.1422), (0.356, 0.3824, 0.1365), (0.2109, 0.4425, 0.2044), (0.25, 0.6149, 0.2227), (0.4219, 0.5437, 0.1422), (1.085e-07, -0.4886, 0.1056), (0.03906, -0.3162, 0.1239), (3.472e-07, -0.4886, 0.1056), (1.085e-07, -0.4886, 0.1056), (0.01221, -0.3051, 0.1365), (0.03906, -0.3162, 0.1239), (0.01221, -0.3051, 0.1365), (0.125, 0.06315, 0.1641), (0.03906, -0.3162, 0.1239), (0.01221, -0.3051, 0.1365), (0.03906, 0.09873, 0.2044), (0.125, 0.06315, 0.1641), (0.03906, 0.09873, 0.2044), (0.2109, 0.4425, 0.2044), (0.125, 0.06315, 0.1641), (0.03906, 0.09873, 0.2044), (0.06592, 0.5025, 0.2723), (0.2109, 0.4425, 0.2044), (0.06592, 0.5025, 0.2723), (0.25, 0.6149, 0.2227), (0.2109, 0.4425, 0.2044), (0.06592, 0.5025, 0.2723), (0.07812, 0.6861, 0.3031), (0.25, 0.6149, 0.2227), (1.137e-13, -0.4886, 0.1056), (0.01221, -0.3051, 0.1365), (1.085e-07, -0.4886, 0.1056), (1.137e-13, -0.4886, 0.1056), (-1.49e-08, -0.3, 0.1422), (0.01221, -0.3051, 0.1365), (-1.49e-08, -0.3, 0.1422), (0.03906, 0.09873, 0.2044), (0.01221, -0.3051, 0.1365), (-1.49e-08, -0.3, 0.1422), (-5.96e-08, 0.1149, 0.2227), (0.03906, 0.09873, 0.2044), (-5.96e-08, 0.1149, 0.2227), (0.06592, 0.5025, 0.2723), (0.03906, 0.09873, 0.2044), (-5.96e-08, 0.1149, 0.2227), (-1.341e-07, 0.5298, 0.3031), (0.06592, 0.5025, 0.2723), (-1.341e-07, 0.5298, 0.3031), (0.07812, 0.6861, 0.3031), (0.06592, 0.5025, 0.2723), (-1.341e-07, 0.5298, 0.3031), (-2.384e-07, 0.7184, 0.3397), (0.07812, 0.6861, 0.3031)], [], [(0, 2, 1), (3, 5, 4), (6, 8, 7), (9, 11, 10), (12, 14, 13), (15, 17, 16), (18, 20, 19), (21, 23, 22), (24, 26, 25), (27, 29, 28), (30, 32, 31), (33, 35, 34), (36, 38, 37), (39, 41, 40), (42, 44, 43), (45, 47, 46), (48, 50, 49), (51, 53, 52), (54, 56, 55), (57, 59, 58), (60, 62, 61), (63, 65, 64), (66, 68, 67), (69, 71, 70), (72, 74, 73), (75, 77, 76), (78, 80, 79), (81, 83, 82), (84, 86, 85), (87, 89, 88), (90, 92, 91), (93, 95, 94), (96, 98, 97), (99, 101, 100), (102, 104, 103), (105, 107, 106), (108, 110, 109), (111, 113, 112), (114, 116, 115), (117, 119, 118), (120, 122, 121), (123, 125, 124), (126, 128, 127), (129, 131, 130), (132, 134, 133), (135, 137, 136), (138, 140, 139), (141, 143, 142), (144, 146, 145), (147, 149, 148), (150, 152, 151), (153, 155, 154), (156, 158, 157), (159, 161, 160), (162, 164, 163), (165, 167, 166), (168, 170, 169), (171, 173, 172), (174, 176, 175), (177, 179, 178), (180, 182, 181), (183, 185, 184), (186, 188, 187), (189, 191, 190), (192, 194, 193), (195, 197, 196), (198, 200, 199), (201, 203, 202), (204, 206, 205), (207, 209, 208), (210, 212, 211), (213, 215, 214), (216, 218, 217), (219, 221, 220), (222, 224, 223), (225, 227, 226), (228, 230, 229), (231, 233, 232), (234, 236, 235), (237, 239, 238), (240, 242, 241), (243, 245, 244), (246, 248, 247), (249, 251, 250), (252, 254, 253), (255, 257, 256), (258, 260, 259), (261, 263, 262), (264, 266, 265), (267, 269, 268), (270, 272, 271), (273, 275, 274), (276, 278, 277), (279, 281, 280), (282, 284, 283), (285, 287, 286), (288, 290, 289), (291, 293, 292), (294, 296, 295), (297, 299, 298), (300, 302, 301), (303, 305, 304), (306, 308, 307), (309, 311, 310), (312, 314, 313), (315, 317, 316), (318, 320, 319), (321, 323, 322), (324, 326, 325), (327, 329, 328), (330, 332, 331), (333, 335, 334), (336, 338, 337), (339, 341, 340), (342, 344, 343), (345, 347, 346), (348, 350, 349), (351, 353, 352), (354, 356, 355), (357, 359, 358), (360, 362, 361), (363, 365, 364), (366, 368, 367), (369, 371, 370), (372, 374, 373), (375, 377, 376), (378, 380, 379), (381, 383, 382)])
me_pyramid_1_mesh.use_remesh_preserve_volume = False
me_pyramid_1_mesh.use_remesh_preserve_attributes = False
me_pyramid_1_mesh.use_mirror_vertex_groups = False
me_pyramid_1_mesh.update()
me_pyramid_mesh = bpy.data.meshes.new('Pyramid_mesh_')
me_pyramid_mesh.from_pydata([(-2.17e-07, -1.0, 1.009e-06), (0.0, -0.6228, 0.07315), (0.0, -1.0, 1.226e-06), (-2.17e-07, -1.0, 1.009e-06), (-0.02441, -0.6329, 0.06172), (0.0, -0.6228, 0.07315), (-0.02441, -0.6329, 0.06172), (0.0, 0.2071, 0.2341), (0.0, -0.6228, 0.07315), (-0.02441, -0.6329, 0.06172), (-0.07813, 0.1747, 0.1975), (0.0, 0.2071, 0.2341), (-0.07813, 0.1747, 0.1975), (0.0, 1.037, 0.395), (0.0, 0.2071, 0.2341), (-0.07813, 0.1747, 0.1975), (-0.1318, 0.9823, 0.3333), (0.0, 1.037, 0.395), (-0.1318, 0.9823, 0.3333), (0.0, 1.414, 0.4681), (0.0, 1.037, 0.395), (-0.1318, 0.9823, 0.3333), (-0.1562, 1.349, 0.395), (0.0, 1.414, 0.4681), (-6.944e-07, -1.0, 5.315e-07), (-0.02441, -0.6329, 0.06172), (-2.17e-07, -1.0, 1.009e-06), (-6.944e-07, -1.0, 5.315e-07), (-0.07813, -0.6551, 0.03657), (-0.02441, -0.6329, 0.06172), (-0.07813, -0.6551, 0.03657), (-0.07813, 0.1747, 0.1975), (-0.02441, -0.6329, 0.06172), (-0.07813, -0.6551, 0.03657), (-0.25, 0.1035, 0.117), (-0.07813, 0.1747, 0.1975), (-0.25, 0.1035, 0.117), (-0.1318, 0.9823, 0.3333), (-0.07813, 0.1747, 0.1975), (-0.25, 0.1035, 0.117), (-0.4219, 0.8622, 0.1975), (-0.1318, 0.9823, 0.3333), (-0.4219, 0.8622, 0.1975), (-0.1562, 1.349, 0.395), (-0.1318, 0.9823, 0.3333), (-0.4219, 0.8622, 0.1975), (-0.5, 1.207, 0.2341), (-0.1562, 1.349, 0.395), (-1.172e-06, -1.0, 5.409e-08), (-0.07813, -0.6551, 0.03657), (-6.944e-07, -1.0, 5.315e-07), (-1.172e-06, -1.0, 5.409e-08), (-0.1318, -0.6774, 0.01143), (-0.07813, -0.6551, 0.03657), (-0.1318, -0.6774, 0.01143), (-0.25, 0.1035, 0.117), (-0.07813, -0.6551, 0.03657), (-0.1318, -0.6774, 0.01143), (-0.4219, 0.03235, 0.03657), (-0.25, 0.1035, 0.117), (-0.4219, 0.03235, 0.03657), (-0.4219, 0.8622, 0.1975), (-0.25, 0.1035, 0.117), (-0.4219, 0.03235, 0.03657), (-0.7119, 0.7421, 0.06172), (-0.4219, 0.8622, 0.1975), (-0.7119, 0.7421, 0.06172), (-0.5, 1.207, 0.2341), (-0.4219, 0.8622, 0.1975), (-0.7119, 0.7421, 0.06172), (-0.8437, 1.065, 0.07314), (-0.5, 1.207, 0.2341), (-1.389e-06, -1.0, -1.629e-07), (-0.1318, -0.6774, 0.01143), (-1.172e-06, -1.0, 5.409e-08), (-1.389e-06, -1.0, -1.629e-07), (-0.1563, -0.6875, -1.101e-07), (-0.1318, -0.6774, 0.01143), (-0.1563, -0.6875, -1.101e-07), (-0.4219, 0.03235, 0.03657), (-0.1318, -0.6774, 0.01143), (-0.1563, -0.6875, -1.101e-07), (-0.5, -2.384e-07, 1.49e-08), (-0.4219, 0.03235, 0.03657), (-0.5, -2.384e-07, 1.49e-08), (-0.7119, 0.7421, 0.06172), (-0.4219, 0.03235, 0.03657), (-0.5, -2.384e-07, 1.49e-08), (-0.8438, 0.6875, 1.623e-07), (-0.7119, 0.7421, 0.06172), (-0.8438, 0.6875, 1.623e-07), (-0.8437, 1.065, 0.07314), (-0.7119, 0.7421, 0.06172), (-0.8438, 0.6875, 1.623e-07), (-1.0, 1.0, 2.821e-07), (-0.8437, 1.065, 0.07314), (-1.172e-06, -1.0, -3.799e-07), (-0.1563, -0.6875, -1.12e-07), (-1.389e-06, -1.0, -1.629e-07), (-1.172e-06, -1.0, -3.799e-07), (-0.1318, -0.6915, -0.004572), (-0.1563, -0.6875, -1.12e-07), (-0.1318, -0.6915, -0.004572), (-0.5, 0.0, 0.0), (-0.1563, -0.6875, -1.12e-07), (-0.1318, -0.6915, -0.004572), (-0.4219, -0.01294, -0.01463), (-0.5, 0.0, 0.0), (-0.4219, -0.01294, -0.01463), (-0.8438, 0.6875, 1.12e-07), (-0.5, 0.0, 0.0), (-0.4219, -0.01294, -0.01463), (-0.7119, 0.6657, -0.02469), (-0.8438, 0.6875, 1.12e-07), (-0.7119, 0.6657, -0.02469), (-1.0, 1.0, 1.629e-07), (-0.8438, 0.6875, 1.12e-07), (-0.7119, 0.6657, -0.02469), (-0.8438, 0.9741, -0.02926), (-1.0, 1.0, 1.629e-07), (-6.944e-07, -1.0, -8.574e-07), (-0.1318, -0.6915, -0.004572), (-1.172e-06, -1.0, -3.799e-07), (-6.944e-07, -1.0, -8.574e-07), (-0.07813, -0.7004, -0.01463), (-0.1318, -0.6915, -0.004572), (-0.07813, -0.7004, -0.01463), (-0.4219, -0.01294, -0.01463), (-0.1318, -0.6915, -0.004572), (-0.07813, -0.7004, -0.01463), (-0.25, -0.04141, -0.04681), (-0.4219, -0.01294, -0.01463), (-0.25, -0.04141, -0.04681), (-0.7119, 0.6657, -0.02469), (-0.4219, -0.01294, -0.01463), (-0.25, -0.04141, -0.04681), (-0.4219, 0.6176, -0.079), (-0.7119, 0.6657, -0.02469), (-0.4219, 0.6176, -0.079), (-0.8438, 0.9741, -0.02926), (-0.7119, 0.6657, -0.02469), (-0.4219, 0.6176, -0.079), (-0.5, 0.9172, -0.09362), (-0.8438, 0.9741, -0.02926), (-2.17e-07, -1.0, -1.335e-06), (-0.07813, -0.7004, -0.01463), (-6.944e-07, -1.0, -8.574e-07), (-2.17e-07, -1.0, -1.335e-06), (-0.02441, -0.7093, -0.02469), (-0.07813, -0.7004, -0.01463), (-0.02441, -0.7093, -0.02469), (-0.25, -0.04141, -0.04681), (-0.07813, -0.7004, -0.01463), (-0.02441, -0.7093, -0.02469), (-0.07813, -0.06988, -0.079), (-0.25, -0.04141, -0.04681), (-0.07813, -0.06988, -0.079), (-0.4219, 0.6176, -0.079), (-0.25, -0.04141, -0.04681), (-0.07813, -0.06988, -0.079), (-0.1318, 0.5696, -0.1333), (-0.4219, 0.6176, -0.079), (-0.1318, 0.5696, -0.1333), (-0.5, 0.9172, -0.09362), (-0.4219, 0.6176, -0.079), (-0.1318, 0.5696, -0.1333), (-0.1562, 0.8602, -0.158), (-0.5, 0.9172, -0.09362), (-2.274e-13, -1.0, -1.552e-06), (-0.02441, -0.7093, -0.02469), (-2.17e-07, -1.0, -1.335e-06), (-2.274e-13, -1.0, -1.552e-06), (2.98e-08, -0.7134, -0.02926), (-0.02441, -0.7093, -0.02469), (2.98e-08, -0.7134, -0.02926), (-0.07813, -0.06988, -0.079), (-0.02441, -0.7093, -0.02469), (2.98e-08, -0.7134, -0.02926), (1.192e-07, -0.08282, -0.09363), (-0.07813, -0.06988, -0.079), (1.192e-07, -0.08282, -0.09363), (-0.1318, 0.5696, -0.1333), (-0.07813, -0.06988, -0.079), (1.192e-07, -0.08282, -0.09363), (2.682e-07, 0.5477, -0.158), (-0.1318, 0.5696, -0.1333), (2.682e-07, 0.5477, -0.158), (-0.1562, 0.8602, -0.158), (-0.1318, 0.5696, -0.1333), (2.682e-07, 0.5477, -0.158), (4.768e-07, 0.8344, -0.1872), (-0.1562, 0.8602, -0.158), (2.17e-07, -1.0, -1.335e-06), (0.0, -0.7134, -0.02926), (0.0, -1.0, -1.552e-06), (2.17e-07, -1.0, -1.335e-06), (0.02441, -0.7093, -0.02469), (0.0, -0.7134, -0.02926), (0.02441, -0.7093, -0.02469), (0.0, -0.08282, -0.09363), (0.0, -0.7134, -0.02926), (0.02441, -0.7093, -0.02469), (0.07813, -0.06988, -0.079), (0.0, -0.08282, -0.09363), (0.07813, -0.06988, -0.079), (0.0, 0.5477, -0.158), (0.0, -0.08282, -0.09363), (0.07813, -0.06988, -0.079), (0.1318, 0.5696, -0.1333), (0.0, 0.5477, -0.158), (0.1318, 0.5696, -0.1333), (0.0, 0.8344, -0.1872), (0.0, 0.5477, -0.158), (0.1318, 0.5696, -0.1333), (0.1562, 0.8602, -0.158), (0.0, 0.8344, -0.1872), (6.944e-07, -1.0, -8.574e-07), (0.02441, -0.7093, -0.02469), (2.17e-07, -1.0, -1.335e-06), (6.944e-07, -1.0, -8.574e-07), (0.07813, -0.7004, -0.01463), (0.02441, -0.7093, -0.02469), (0.07813, -0.7004, -0.01463), (0.07813, -0.06988, -0.079), (0.02441, -0.7093, -0.02469), (0.07813, -0.7004, -0.01463), (0.25, -0.04141, -0.04681), (0.07813, -0.06988, -0.079), (0.25, -0.04141, -0.04681), (0.1318, 0.5696, -0.1333), (0.07813, -0.06988, -0.079), (0.25, -0.04141, -0.04681), (0.4219, 0.6176, -0.079), (0.1318, 0.5696, -0.1333), (0.4219, 0.6176, -0.079), (0.1562, 0.8602, -0.158), (0.1318, 0.5696, -0.1333), (0.4219, 0.6176, -0.079), (0.5, 0.9172, -0.09362), (0.1562, 0.8602, -0.158), (1.172e-06, -1.0, -3.799e-07), (0.07813, -0.7004, -0.01463), (6.944e-07, -1.0, -8.574e-07), (1.172e-06, -1.0, -3.799e-07), (0.1318, -0.6915, -0.004572), (0.07813, -0.7004, -0.01463), (0.1318, -0.6915, -0.004572), (0.25, -0.04141, -0.04681), (0.07813, -0.7004, -0.01463), (0.1318, -0.6915, -0.004572), (0.4219, -0.01294, -0.01463), (0.25, -0.04141, -0.04681), (0.4219, -0.01294, -0.01463), (0.4219, 0.6176, -0.079), (0.25, -0.04141, -0.04681), (0.4219, -0.01294, -0.01463), (0.7119, 0.6657, -0.02469), (0.4219, 0.6176, -0.079), (0.7119, 0.6657, -0.02469), (0.5, 0.9172, -0.09362), (0.4219, 0.6176, -0.079), (0.7119, 0.6657, -0.02469), (0.8437, 0.9741, -0.02926), (0.5, 0.9172, -0.09362), (1.389e-06, -1.0, -1.629e-07), (0.1318, -0.6915, -0.004572), (1.172e-06, -1.0, -3.799e-07), (1.389e-06, -1.0, -1.629e-07), (0.1563, -0.6875, -1.055e-07), (0.1318, -0.6915, -0.004572), (0.1563, -0.6875, -1.055e-07), (0.4219, -0.01294, -0.01463), (0.1318, -0.6915, -0.004572), (0.1563, -0.6875, -1.055e-07), (0.5, -1.788e-07, 2.235e-08), (0.4219, -0.01294, -0.01463), (0.5, -1.788e-07, 2.235e-08), (0.7119, 0.6657, -0.02469), (0.4219, -0.01294, -0.01463), (0.5, -1.788e-07, 2.235e-08), (0.8438, 0.6875, 1.539e-07), (0.7119, 0.6657, -0.02469), (0.8438, 0.6875, 1.539e-07), (0.8437, 0.9741, -0.02926), (0.7119, 0.6657, -0.02469), (0.8438, 0.6875, 1.539e-07), (1.0, 1.0, 2.225e-07), (0.8437, 0.9741, -0.02926), (1.172e-06, -1.0, 5.409e-08), (0.1563, -0.6875, -1.12e-07), (1.389e-06, -1.0, -1.629e-07), (1.172e-06, -1.0, 5.409e-08), (0.1318, -0.6774, 0.01143), (0.1563, -0.6875, -1.12e-07), (0.1318, -0.6774, 0.01143), (0.5, 0.0, 0.0), (0.1563, -0.6875, -1.12e-07), (0.1318, -0.6774, 0.01143), (0.4219, 0.03235, 0.03657), (0.5, 0.0, 0.0), (0.4219, 0.03235, 0.03657), (0.8438, 0.6875, 1.12e-07), (0.5, 0.0, 0.0), (0.4219, 0.03235, 0.03657), (0.7119, 0.7421, 0.06172), (0.8438, 0.6875, 1.12e-07), (0.7119, 0.7421, 0.06172), (1.0, 1.0, 1.629e-07), (0.8438, 0.6875, 1.12e-07), (0.7119, 0.7421, 0.06172), (0.8438, 1.065, 0.07314), (1.0, 1.0, 1.629e-07), (6.944e-07, -1.0, 5.315e-07), (0.1318, -0.6774, 0.01143), (1.172e-06, -1.0, 5.409e-08), (6.944e-07, -1.0, 5.315e-07), (0.07813, -0.6551, 0.03657), (0.1318, -0.6774, 0.01143), (0.07813, -0.6551, 0.03657), (0.4219, 0.03235, 0.03657), (0.1318, -0.6774, 0.01143), (0.07813, -0.6551, 0.03657), (0.25, 0.1035, 0.117), (0.4219, 0.03235, 0.03657), (0.25, 0.1035, 0.117), (0.7119, 0.7421, 0.06172), (0.4219, 0.03235, 0.03657), (0.25, 0.1035, 0.117), (0.4219, 0.8622, 0.1975), (0.7119, 0.7421, 0.06172), (0.4219, 0.8622, 0.1975), (0.8438, 1.065, 0.07314), (0.7119, 0.7421, 0.06172), (0.4219, 0.8622, 0.1975), (0.5, 1.207, 0.2341), (0.8438, 1.065, 0.07314), (2.17e-07, -1.0, 1.009e-06), (0.07813, -0.6551, 0.03657), (6.944e-07, -1.0, 5.315e-07), (2.17e-07, -1.0, 1.009e-06), (0.02441, -0.6329, 0.06172), (0.07813, -0.6551, 0.03657), (0.02441, -0.6329, 0.06172), (0.25, 0.1035, 0.117), (0.07813, -0.6551, 0.03657), (0.02441, -0.6329, 0.06172), (0.07813, 0.1747, 0.1975), (0.25, 0.1035, 0.117), (0.07813, 0.1747, 0.1975), (0.4219, 0.8622, 0.1975), (0.25, 0.1035, 0.117), (0.07813, 0.1747, 0.1975), (0.1318, 0.9823, 0.3333), (0.4219, 0.8622, 0.1975), (0.1318, 0.9823, 0.3333), (0.5, 1.207, 0.2341), (0.4219, 0.8622, 0.1975), (0.1318, 0.9823, 0.3333), (0.1562, 1.349, 0.395), (0.5, 1.207, 0.2341), (2.274e-13, -1.0, 1.226e-06), (0.02441, -0.6329, 0.06172), (2.17e-07, -1.0, 1.009e-06), (2.274e-13, -1.0, 1.226e-06), (-2.98e-08, -0.6228, 0.07315), (0.02441, -0.6329, 0.06172), (-2.98e-08, -0.6228, 0.07315), (0.07813, 0.1747, 0.1975), (0.02441, -0.6329, 0.06172), (-2.98e-08, -0.6228, 0.07315), (-1.192e-07, 0.2071, 0.2341), (0.07813, 0.1747, 0.1975), (-1.192e-07, 0.2071, 0.2341), (0.1318, 0.9823, 0.3333), (0.07813, 0.1747, 0.1975), (-1.192e-07, 0.2071, 0.2341), (-2.682e-07, 1.037, 0.395), (0.1318, 0.9823, 0.3333), (-2.682e-07, 1.037, 0.395), (0.1562, 1.349, 0.395), (0.1318, 0.9823, 0.3333), (-2.682e-07, 1.037, 0.395), (-4.768e-07, 1.414, 0.4681), (0.1562, 1.349, 0.395)], [], [(0, 2, 1), (3, 5, 4), (6, 8, 7), (9, 11, 10), (12, 14, 13), (15, 17, 16), (18, 20, 19), (21, 23, 22), (24, 26, 25), (27, 29, 28), (30, 32, 31), (33, 35, 34), (36, 38, 37), (39, 41, 40), (42, 44, 43), (45, 47, 46), (48, 50, 49), (51, 53, 52), (54, 56, 55), (57, 59, 58), (60, 62, 61), (63, 65, 64), (66, 68, 67), (69, 71, 70), (72, 74, 73), (75, 77, 76), (78, 80, 79), (81, 83, 82), (84, 86, 85), (87, 89, 88), (90, 92, 91), (93, 95, 94), (96, 98, 97), (99, 101, 100), (102, 104, 103), (105, 107, 106), (108, 110, 109), (111, 113, 112), (114, 116, 115), (117, 119, 118), (120, 122, 121), (123, 125, 124), (126, 128, 127), (129, 131, 130), (132, 134, 133), (135, 137, 136), (138, 140, 139), (141, 143, 142), (144, 146, 145), (147, 149, 148), (150, 152, 151), (153, 155, 154), (156, 158, 157), (159, 161, 160), (162, 164, 163), (165, 167, 166), (168, 170, 169), (171, 173, 172), (174, 176, 175), (177, 179, 178), (180, 182, 181), (183, 185, 184), (186, 188, 187), (189, 191, 190), (192, 194, 193), (195, 197, 196), (198, 200, 199), (201, 203, 202), (204, 206, 205), (207, 209, 208), (210, 212, 211), (213, 215, 214), (216, 218, 217), (219, 221, 220), (222, 224, 223), (225, 227, 226), (228, 230, 229), (231, 233, 232), (234, 236, 235), (237, 239, 238), (240, 242, 241), (243, 245, 244), (246, 248, 247), (249, 251, 250), (252, 254, 253), (255, 257, 256), (258, 260, 259), (261, 263, 262), (264, 266, 265), (267, 269, 268), (270, 272, 271), (273, 275, 274), (276, 278, 277), (279, 281, 280), (282, 284, 283), (285, 287, 286), (288, 290, 289), (291, 293, 292), (294, 296, 295), (297, 299, 298), (300, 302, 301), (303, 305, 304), (306, 308, 307), (309, 311, 310), (312, 314, 313), (315, 317, 316), (318, 320, 319), (321, 323, 322), (324, 326, 325), (327, 329, 328), (330, 332, 331), (333, 335, 334), (336, 338, 337), (339, 341, 340), (342, 344, 343), (345, 347, 346), (348, 350, 349), (351, 353, 352), (354, 356, 355), (357, 359, 358), (360, 362, 361), (363, 365, 364), (366, 368, 367), (369, 371, 370), (372, 374, 373), (375, 377, 376), (378, 380, 379), (381, 383, 382)])
me_pyramid_mesh.use_remesh_preserve_volume = False
me_pyramid_mesh.use_remesh_preserve_attributes = False
me_pyramid_mesh.use_mirror_vertex_groups = False
me_pyramid_mesh.update()

# ---- curves / text
cu_pyramid_3_curve = bpy.data.curves.new('Pyramid 3_curve_', 'CURVE')
cu_pyramid_3_curve.dimensions = '3D'
_sp = cu_pyramid_3_curve.splines.new('POLY'); _sp.points.add(15)
_sp.points.foreach_set('co', [1.039, 1.422, 1.876e-07, 1.0, 1.021, 1.366, -0.03906, 1.0, 0.9805, 1.241, -0.125, 1.0, 0.9403, 1.117, -0.2109, 1.0, 0.922, 1.06, -0.25, 1.0, 0.9147, 1.037, -0.2109, 1.0, 0.8986, 0.9875, -0.125, 1.0, 0.8825, 0.9377, -0.03906, 1.0, 0.8752, 0.9151, 1.445e-07, 1.0, 0.8825, 0.9377, 0.03906, 1.0, 0.8986, 0.9875, 0.125, 1.0, 0.9147, 1.037, 0.2109, 1.0, 0.922, 1.06, 0.25, 1.0, 0.9403, 1.117, 0.2109, 1.0, 0.9805, 1.241, 0.125, 1.0, 1.021, 1.366, 0.03906, 1.0])
_sp.use_cyclic_u = True
_sp.use_smooth = False
cu_pyramid_3_curve.use_path_clamp = True
cu_pyramid_3_curve.bevel_resolution = 0
cu_pyramid_3_curve.fill_mode = 'HALF'
cu_pyramid_3_curve.twist_mode = 'Z_UP'
cu_pyramid_2_curve = bpy.data.curves.new('Pyramid 2_curve_', 'CURVE')
cu_pyramid_2_curve.dimensions = '3D'
_sp = cu_pyramid_2_curve.splines.new('POLY'); _sp.points.add(15)
_sp.points.foreach_set('co', [-1.039, 1.422, 3.031e-07, 1.0, -1.02, 1.365, 0.03906, 1.0, -0.9801, 1.241, 0.125, 1.0, -0.9398, 1.116, 0.2109, 1.0, -0.9215, 1.06, 0.25, 1.0, -0.9142, 1.037, 0.2109, 1.0, -0.8981, 0.9872, 0.125, 1.0, -0.882, 0.9374, 0.03906, 1.0, -0.8747, 0.9148, 1.712e-07, 1.0, -0.882, 0.9374, -0.03906, 1.0, -0.8981, 0.9872, -0.125, 1.0, -0.9142, 1.037, -0.2109, 1.0, -0.9215, 1.06, -0.25, 1.0, -0.9398, 1.116, -0.2109, 1.0, -0.9801, 1.241, -0.125, 1.0, -1.02, 1.365, -0.03906, 1.0])
_sp.use_cyclic_u = True
_sp.use_smooth = False
cu_pyramid_2_curve.use_path_clamp = True
cu_pyramid_2_curve.bevel_resolution = 0
cu_pyramid_2_curve.fill_mode = 'HALF'
cu_pyramid_2_curve.twist_mode = 'Z_UP'
cu_pyramid_1_curve = bpy.data.curves.new('Pyramid 1_curve_', 'CURVE')
cu_pyramid_1_curve.dimensions = '3D'
_sp = cu_pyramid_1_curve.splines.new('POLY'); _sp.points.add(15)
_sp.points.foreach_set('co', [0.0, 0.7184, 0.3397, 1.0, 0.07812, 0.6861, 0.3031, 1.0, 0.25, 0.6149, 0.2227, 1.0, 0.4219, 0.5437, 0.1422, 1.0, 0.5, 0.5114, 0.1056, 1.0, 0.4219, 0.4984, 0.091, 1.0, 0.25, 0.47, 0.05882, 1.0, 0.07812, 0.4415, 0.02664, 1.0, 0.0, 0.4286, 0.01201, 1.0, -0.07812, 0.4415, 0.02664, 1.0, -0.25, 0.47, 0.05882, 1.0, -0.4219, 0.4984, 0.091, 1.0, -0.5, 0.5114, 0.1056, 1.0, -0.4219, 0.5437, 0.1422, 1.0, -0.25, 0.6149, 0.2227, 1.0, -0.07812, 0.6861, 0.3031, 1.0])
_sp.use_cyclic_u = True
_sp.use_smooth = False
cu_pyramid_1_curve.use_path_clamp = True
cu_pyramid_1_curve.bevel_resolution = 0
cu_pyramid_1_curve.fill_mode = 'HALF'
cu_pyramid_1_curve.twist_mode = 'Z_UP'
cu_pyramid_curve = bpy.data.curves.new('Pyramid_curve_', 'CURVE')
cu_pyramid_curve.dimensions = '3D'
_sp = cu_pyramid_curve.splines.new('POLY'); _sp.points.add(15)
_sp.points.foreach_set('co', [0.0, 1.414, 0.4681, 1.0, 0.1562, 1.349, 0.395, 1.0, 0.5, 1.207, 0.2341, 1.0, 0.8437, 1.065, 0.07314, 1.0, 1.0, 1.0, 1.629e-07, 1.0, 0.8437, 0.9741, -0.02926, 1.0, 0.5, 0.9172, -0.09362, 1.0, 0.1562, 0.8602, -0.158, 1.0, 0.0, 0.8344, -0.1872, 1.0, -0.1562, 0.8602, -0.158, 1.0, -0.5, 0.9172, -0.09362, 1.0, -0.8437, 0.9741, -0.02926, 1.0, -1.0, 1.0, 1.629e-07, 1.0, -0.8437, 1.065, 0.07314, 1.0, -0.5, 1.207, 0.2341, 1.0, -0.1562, 1.349, 0.395, 1.0])
_sp.use_cyclic_u = True
_sp.use_smooth = False
cu_pyramid_curve.use_path_clamp = True
cu_pyramid_curve.bevel_resolution = 0
cu_pyramid_curve.fill_mode = 'HALF'
cu_pyramid_curve.twist_mode = 'Z_UP'

# ---- objects
ob_pyramid_3_mesh = bpy.data.objects.new('Pyramid 3_mesh_', me_pyramid_3_mesh)
ob_pyramid_3_curve = bpy.data.objects.new('Pyramid 3_curve_', cu_pyramid_3_curve)
ob_pyramid_2_mesh = bpy.data.objects.new('Pyramid 2_mesh_', me_pyramid_2_mesh)
ob_pyramid_2_curve = bpy.data.objects.new('Pyramid 2_curve_', cu_pyramid_2_curve)
ob_pyramid_1_mesh = bpy.data.objects.new('Pyramid 1_mesh_', me_pyramid_1_mesh)
ob_pyramid_1_curve = bpy.data.objects.new('Pyramid 1_curve_', cu_pyramid_1_curve)
ob_pyramid_mesh = bpy.data.objects.new('Pyramid_mesh_', me_pyramid_mesh)
ob_pyramid_curve = bpy.data.objects.new('Pyramid_curve_', cu_pyramid_curve)

# ---- transforms, parenting, visibility, modifiers, constraints
ob_pyramid_3_mesh.location = (0.0, 0.0, 0.0)
ob_pyramid_3_mesh.lineart.crease_threshold = 0.0
ob_pyramid_3_curve.location = (0.0, 0.0, 0.0)
ob_pyramid_3_curve.lineart.crease_threshold = 0.0
ob_pyramid_2_mesh.location = (0.0, 0.0, 0.0)
ob_pyramid_2_mesh.lineart.crease_threshold = 0.0
ob_pyramid_2_curve.location = (0.0, 0.0, 0.0)
ob_pyramid_2_curve.lineart.crease_threshold = 0.0
ob_pyramid_1_mesh.location = (0.0, 0.0, 0.0)
ob_pyramid_1_mesh.lineart.crease_threshold = 0.0
ob_pyramid_1_curve.location = (0.0, 0.0, 0.0)
ob_pyramid_1_curve.lineart.crease_threshold = 0.0
ob_pyramid_mesh.location = (0.0, 0.0, 0.0)
ob_pyramid_mesh.lineart.crease_threshold = 0.0
ob_pyramid_curve.location = (0.0, 0.0, 0.0)
ob_pyramid_curve.lineart.crease_threshold = 0.0

# ---- collection membership
col_collection_1.objects.link(ob_pyramid_3_mesh)
col_collection_1.objects.link(ob_pyramid_3_curve)
col_collection_1.objects.link(ob_pyramid_2_mesh)
col_collection_1.objects.link(ob_pyramid_2_curve)
col_collection_1.objects.link(ob_pyramid_1_mesh)
col_collection_1.objects.link(ob_pyramid_1_curve)
col_collection_1.objects.link(ob_pyramid_mesh)
col_collection_1.objects.link(ob_pyramid_curve)

# ---- scene / render settings (as saved in the file)
scene.frame_start = 1; scene.frame_end = 250; scene.frame_set(1)
scene.render.engine = 'BLENDER_EEVEE_NEXT'
scene.render.resolution_percentage = 50
scene.render.dither_intensity = 0.0
scene.cycles.use_denoising = False
scene.cycles.samples = 128
scene.cycles.sampling_pattern = 'TABULATED_SOBOL'
scene.cycles.use_adaptive_sampling = False
scene.cycles.use_light_tree = False
scene.cycles.blur_glossy = 0.0
scene.cycles.sample_clamp_indirect = 0.0
scene.view_settings.view_transform = 'Standard'
bpy.context.view_layer.update()

# ---- added for rendering (the .blend has no active camera and no usable light): camera, sun
cam_auto = bpy.data.cameras.new('AutoCamera')
cam_auto.lens = 50.0
cam_auto.sensor_width = 36.0
cam_auto.clip_end = 1000.0
ob_auto_camera = bpy.data.objects.new('AutoCamera', cam_auto)
scene.collection.objects.link(ob_auto_camera)
ob_auto_camera.location = (5.53053, -5.92518, 4.5333)
ob_auto_camera.rotation_euler = (1.09748, -7.21219e-08, 0.694738)
scene.camera = ob_auto_camera
light_auto_sun = bpy.data.lights.new('AutoSun', 'SUN')
light_auto_sun.energy = 3.0
light_auto_sun.angle = 0.0523599
ob_auto_sun = bpy.data.objects.new('AutoSun', light_auto_sun)
scene.collection.objects.link(ob_auto_sun)
ob_auto_sun.rotation_euler = (0.872665, 0.174533, 0.523599)
bpy.context.view_layer.update()
